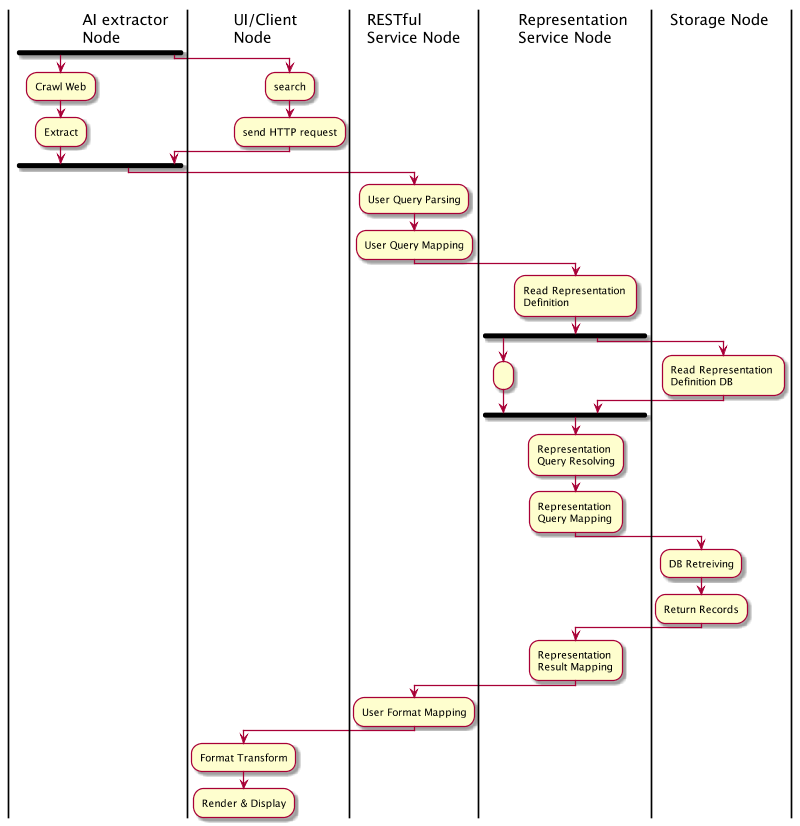

The diagram above was rendered by PlantUML. Its source (embedded in the PNG):
@startuml

scale max 800 width

fork
|AI extractor \nNode|
:Crawl Web;
:Extract;

fork again
|UI/Client \nNode|
:search;
:send HTTP request;

|AI extractor \nNode|

end fork

|RESTful \nService Node|
:User Query Parsing;
:User Query Mapping;

|Representation \nService Node|
:Read Representation \nDefinition;

fork
:;
fork again
|Storage Node|
:Read Representation \nDefinition DB;
end fork

|Representation \nService Node|
:Representation \nQuery Resolving;
:Representation \nQuery Mapping;

|Storage Node|
:DB Retreiving;
:Return Records;

|Representation \nService Node|
:Representation \nResult Mapping;

|RESTful \nService Node|
:User Format Mapping;

|UI/Client \nNode|
:Format Transform;
:Render & Display;

@enduml